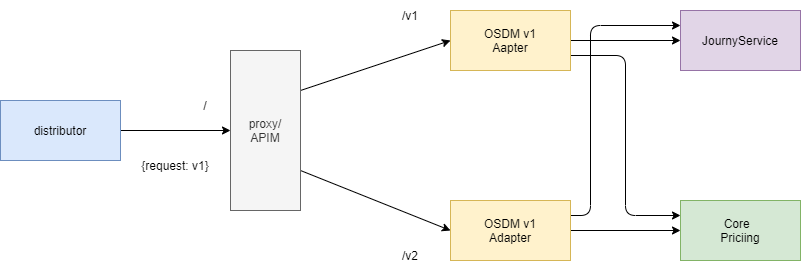

The diagram above was exported from draw.io. Its source (the exported page's mxGraphModel, read from the mxfile embedded in the PNG):
<mxGraphModel dx="986" dy="554" grid="1" gridSize="10" guides="1" tooltips="1" connect="1" arrows="1" fold="1" page="1" pageScale="1" pageWidth="1169" pageHeight="827" math="0" shadow="0">
  <root>
    <mxCell id="0" />
    <mxCell id="1" parent="0" />
    <mxCell id="T_qjF7rZvj77sfwshJCq-4" style="rounded=0;orthogonalLoop=1;jettySize=auto;html=1;entryX=0;entryY=0.5;entryDx=0;entryDy=0;exitX=1;exitY=0.75;exitDx=0;exitDy=0;" parent="1" source="T_qjF7rZvj77sfwshJCq-1" target="T_qjF7rZvj77sfwshJCq-2" edge="1">
      <mxGeometry relative="1" as="geometry" />
    </mxCell>
    <mxCell id="T_qjF7rZvj77sfwshJCq-5" style="rounded=0;orthogonalLoop=1;jettySize=auto;html=1;entryX=0;entryY=0.5;entryDx=0;entryDy=0;exitX=1;exitY=0.25;exitDx=0;exitDy=0;" parent="1" source="T_qjF7rZvj77sfwshJCq-1" target="T_qjF7rZvj77sfwshJCq-3" edge="1">
      <mxGeometry relative="1" as="geometry" />
    </mxCell>
    <mxCell id="T_qjF7rZvj77sfwshJCq-1" value="proxy/&lt;br&gt;APIM" style="rounded=0;whiteSpace=wrap;html=1;fillColor=#f5f5f5;fontColor=#333333;strokeColor=#666666;" parent="1" vertex="1">
      <mxGeometry x="270" y="240" width="70" height="160" as="geometry" />
    </mxCell>
    <mxCell id="T_qjF7rZvj77sfwshJCq-13" style="edgeStyle=orthogonalEdgeStyle;rounded=1;orthogonalLoop=1;jettySize=auto;html=1;entryX=0;entryY=0.5;entryDx=0;entryDy=0;" parent="1" source="T_qjF7rZvj77sfwshJCq-2" target="T_qjF7rZvj77sfwshJCq-11" edge="1">
      <mxGeometry relative="1" as="geometry" />
    </mxCell>
    <mxCell id="T_qjF7rZvj77sfwshJCq-19" style="edgeStyle=orthogonalEdgeStyle;orthogonalLoop=1;jettySize=auto;html=1;entryX=0;entryY=0.25;entryDx=0;entryDy=0;exitX=1;exitY=0.25;exitDx=0;exitDy=0;rounded=1;" parent="1" source="T_qjF7rZvj77sfwshJCq-2" target="T_qjF7rZvj77sfwshJCq-17" edge="1">
      <mxGeometry relative="1" as="geometry">
        <Array as="points">
          <mxPoint x="630" y="405" />
          <mxPoint x="630" y="215" />
        </Array>
      </mxGeometry>
    </mxCell>
    <mxCell id="T_qjF7rZvj77sfwshJCq-2" value="OSDM v1&lt;br&gt;Adapter" style="rounded=0;whiteSpace=wrap;html=1;fillColor=#fff2cc;strokeColor=#d6b656;" parent="1" vertex="1">
      <mxGeometry x="490" y="390" width="120" height="60" as="geometry" />
    </mxCell>
    <mxCell id="T_qjF7rZvj77sfwshJCq-12" style="edgeStyle=orthogonalEdgeStyle;orthogonalLoop=1;jettySize=auto;html=1;entryX=0;entryY=0.25;entryDx=0;entryDy=0;exitX=1;exitY=0.75;exitDx=0;exitDy=0;" parent="1" source="T_qjF7rZvj77sfwshJCq-3" target="T_qjF7rZvj77sfwshJCq-11" edge="1">
      <mxGeometry relative="1" as="geometry" />
    </mxCell>
    <mxCell id="T_qjF7rZvj77sfwshJCq-18" style="edgeStyle=none;rounded=0;orthogonalLoop=1;jettySize=auto;html=1;" parent="1" source="T_qjF7rZvj77sfwshJCq-3" target="T_qjF7rZvj77sfwshJCq-17" edge="1">
      <mxGeometry relative="1" as="geometry" />
    </mxCell>
    <mxCell id="T_qjF7rZvj77sfwshJCq-3" value="OSDM v1&lt;br&gt;Aapter" style="rounded=0;whiteSpace=wrap;html=1;fillColor=#fff2cc;strokeColor=#d6b656;" parent="1" vertex="1">
      <mxGeometry x="490" y="200" width="120" height="60" as="geometry" />
    </mxCell>
    <mxCell id="T_qjF7rZvj77sfwshJCq-6" value="/v2" style="text;html=1;strokeColor=none;fillColor=none;align=center;verticalAlign=middle;whiteSpace=wrap;rounded=0;" parent="1" vertex="1">
      <mxGeometry x="420" y="430" width="60" height="30" as="geometry" />
    </mxCell>
    <mxCell id="T_qjF7rZvj77sfwshJCq-7" value="/v1" style="text;html=1;strokeColor=none;fillColor=none;align=center;verticalAlign=middle;whiteSpace=wrap;rounded=0;" parent="1" vertex="1">
      <mxGeometry x="420" y="190" width="60" height="30" as="geometry" />
    </mxCell>
    <mxCell id="T_qjF7rZvj77sfwshJCq-8" value="" style="endArrow=classic;html=1;rounded=0;entryX=0;entryY=0.5;entryDx=0;entryDy=0;" parent="1" target="T_qjF7rZvj77sfwshJCq-1" edge="1">
      <mxGeometry width="50" height="50" relative="1" as="geometry">
        <mxPoint x="160" y="320" as="sourcePoint" />
        <mxPoint x="590" y="420" as="targetPoint" />
      </mxGeometry>
    </mxCell>
    <mxCell id="T_qjF7rZvj77sfwshJCq-9" value="distributor" style="rounded=0;whiteSpace=wrap;html=1;fillColor=#dae8fc;strokeColor=#6c8ebf;" parent="1" vertex="1">
      <mxGeometry x="40" y="290" width="120" height="60" as="geometry" />
    </mxCell>
    <mxCell id="T_qjF7rZvj77sfwshJCq-11" value="Core&amp;nbsp;&amp;nbsp;&lt;br&gt;Priciing" style="rounded=0;whiteSpace=wrap;html=1;fillColor=#d5e8d4;strokeColor=#82b366;" parent="1" vertex="1">
      <mxGeometry x="720" y="390" width="120" height="60" as="geometry" />
    </mxCell>
    <mxCell id="T_qjF7rZvj77sfwshJCq-14" value="/" style="text;html=1;strokeColor=none;fillColor=none;align=center;verticalAlign=middle;whiteSpace=wrap;rounded=0;" parent="1" vertex="1">
      <mxGeometry x="230" y="280" width="30" height="30" as="geometry" />
    </mxCell>
    <mxCell id="T_qjF7rZvj77sfwshJCq-15" value="{request: v1}" style="text;html=1;strokeColor=none;fillColor=none;align=center;verticalAlign=middle;whiteSpace=wrap;rounded=0;" parent="1" vertex="1">
      <mxGeometry x="170" y="340" width="90" height="30" as="geometry" />
    </mxCell>
    <mxCell id="T_qjF7rZvj77sfwshJCq-17" value="JournyService" style="rounded=0;whiteSpace=wrap;html=1;fillColor=#e1d5e7;strokeColor=#9673a6;" parent="1" vertex="1">
      <mxGeometry x="720" y="200" width="120" height="60" as="geometry" />
    </mxCell>
  </root>
</mxGraphModel>